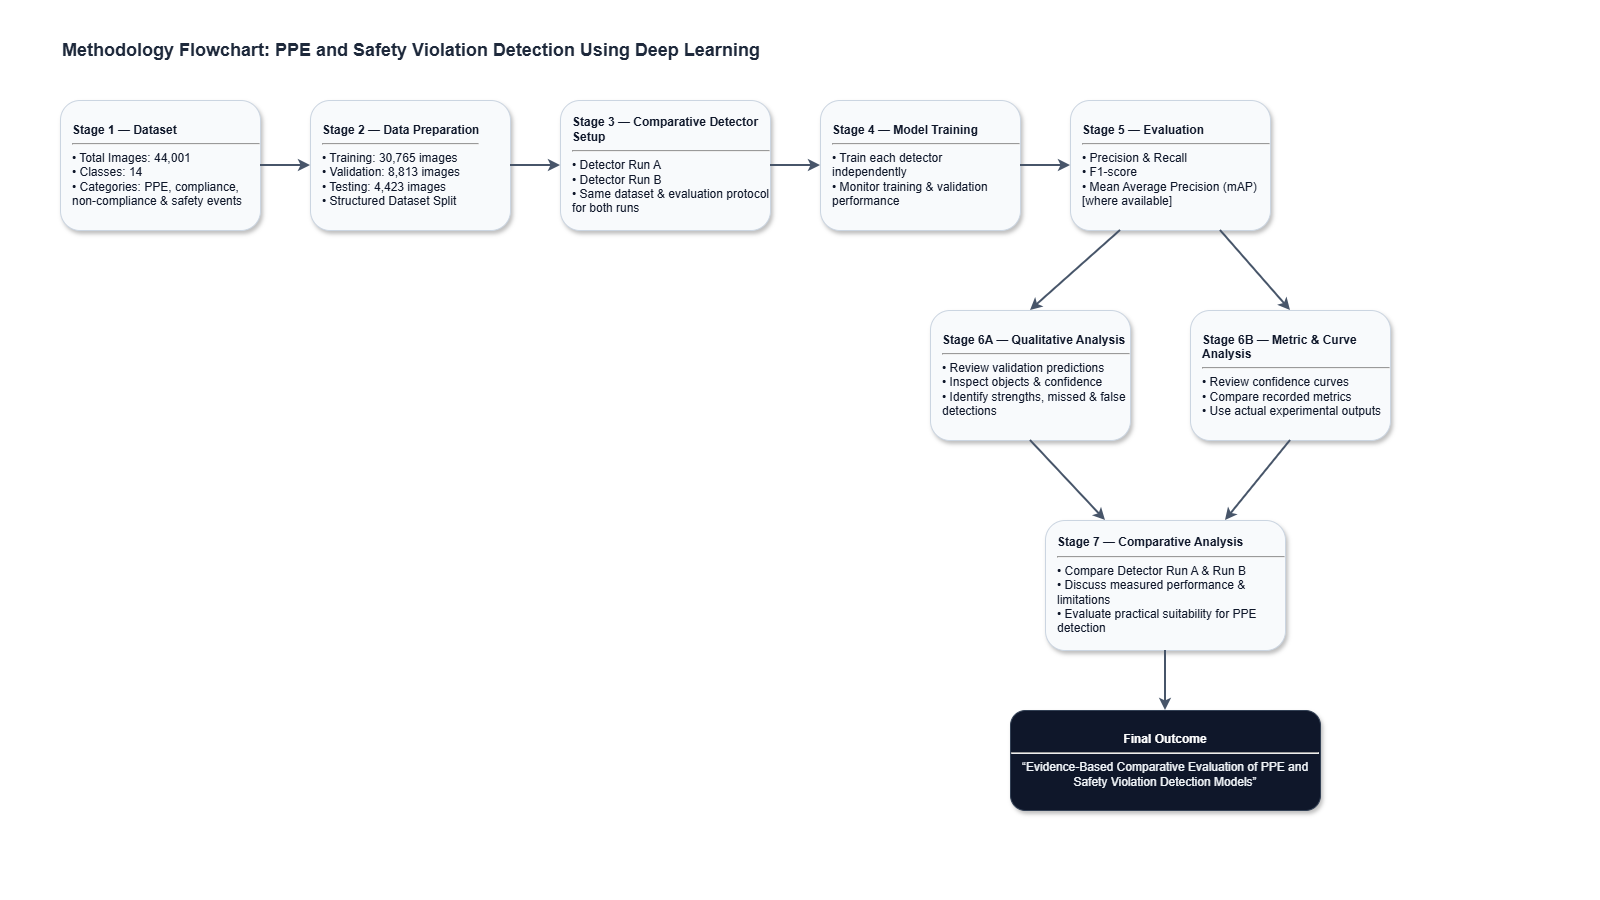

The diagram above was exported from draw.io. Its source (the exported page's mxGraphModel, read from the mxfile embedded in the PNG):
<mxGraphModel dx="1369" dy="1146" grid="1" gridSize="10" guides="1" tooltips="1" connect="1" arrows="1" fold="1" page="1" pageScale="1" pageWidth="1600" pageHeight="900" math="0" shadow="0">
  <root>
    <mxCell id="0" />
    <mxCell id="1" parent="0" />
    <mxCell id="title" parent="1" style="text;html=1;strokeColor=none;fillColor=none;align=left;verticalAlign=middle;whiteSpace=wrap;rounded=0;" value="&lt;b&gt;&lt;font style=&quot;font-size: 18px;&quot; color=&quot;#1e293b&quot;&gt;Methodology Flowchart: PPE and Safety Violation Detection Using Deep Learning&lt;/font&gt;&lt;/b&gt;" vertex="1">
      <mxGeometry height="40" width="900" x="60" y="30" as="geometry" />
    </mxCell>
    <mxCell id="box_stage1" parent="1" style="rounded=1;whiteSpace=wrap;html=1;fillColor=#f8fafc;strokeColor=#cbd5e1;fontColor=#0f172a;align=left;spacingLeft=10;shadow=1;" value="&lt;b&gt;Stage 1 — Dataset&lt;/b&gt;&lt;hr&gt;&amp;bull; Total Images: 44,001&lt;br&gt;&amp;bull; Classes: 14&lt;br&gt;&amp;bull; Categories: PPE, compliance, non-compliance &amp;amp; safety events" vertex="1">
      <mxGeometry height="130" width="200" x="60" y="100" as="geometry" />
    </mxCell>
    <mxCell id="conn_1_2" edge="1" parent="1" source="box_stage1" style="endArrow=classic;html=1;rounded=0;strokeColor=#475569;strokeWidth=2;" target="box_stage2" value="">
      <mxGeometry height="50" relative="1" width="50" as="geometry">
        <mxPoint x="300" y="250" as="sourcePoint" />
        <mxPoint x="350" y="200" as="targetPoint" />
      </mxGeometry>
    </mxCell>
    <mxCell id="box_stage2" parent="1" style="rounded=1;whiteSpace=wrap;html=1;fillColor=#f8fafc;strokeColor=#cbd5e1;fontColor=#0f172a;align=left;spacingLeft=10;shadow=1;" value="&lt;b&gt;Stage 2 — Data Preparation&lt;/b&gt;&lt;hr&gt;&amp;bull; Training: 30,765 images&lt;br&gt;&amp;bull; Validation: 8,813 images&lt;br&gt;&amp;bull; Testing: 4,423 images&lt;br&gt;&amp;bull; Structured Dataset Split" vertex="1">
      <mxGeometry height="130" width="200" x="310" y="100" as="geometry" />
    </mxCell>
    <mxCell id="conn_2_3" edge="1" parent="1" source="box_stage2" style="endArrow=classic;html=1;rounded=0;strokeColor=#475569;strokeWidth=2;" target="box_stage3" value="">
      <mxGeometry height="50" relative="1" width="50" as="geometry">
        <mxPoint x="550" y="250" as="sourcePoint" />
        <mxPoint x="600" y="200" as="targetPoint" />
      </mxGeometry>
    </mxCell>
    <mxCell id="box_stage3" parent="1" style="rounded=1;whiteSpace=wrap;html=1;fillColor=#f8fafc;strokeColor=#cbd5e1;fontColor=#0f172a;align=left;spacingLeft=10;shadow=1;" value="&lt;b&gt;Stage 3 — Comparative Detector Setup&lt;/b&gt;&lt;hr&gt;&amp;bull; Detector Run A&lt;br&gt;&amp;bull; Detector Run B&lt;br&gt;&amp;bull; Same dataset &amp;amp; evaluation protocol for both runs" vertex="1">
      <mxGeometry height="130" width="210" x="560" y="100" as="geometry" />
    </mxCell>
    <mxCell id="conn_3_4" edge="1" parent="1" source="box_stage3" style="endArrow=classic;html=1;rounded=0;strokeColor=#475569;strokeWidth=2;" target="box_stage4" value="">
      <mxGeometry height="50" relative="1" width="50" as="geometry">
        <mxPoint x="800" y="250" as="sourcePoint" />
        <mxPoint x="850" y="200" as="targetPoint" />
      </mxGeometry>
    </mxCell>
    <mxCell id="box_stage4" parent="1" style="rounded=1;whiteSpace=wrap;html=1;fillColor=#f8fafc;strokeColor=#cbd5e1;fontColor=#0f172a;align=left;spacingLeft=10;shadow=1;" value="&lt;b&gt;Stage 4 — Model Training&lt;/b&gt;&lt;hr&gt;&amp;bull; Train each detector independently&lt;br&gt;&amp;bull; Monitor training &amp;amp; validation performance" vertex="1">
      <mxGeometry height="130" width="200" x="820" y="100" as="geometry" />
    </mxCell>
    <mxCell id="conn_4_5" edge="1" parent="1" source="box_stage4" style="endArrow=classic;html=1;rounded=0;strokeColor=#475569;strokeWidth=2;" target="box_stage5" value="">
      <mxGeometry height="50" relative="1" width="50" as="geometry">
        <mxPoint x="1050" y="250" as="sourcePoint" />
        <mxPoint x="1100" y="200" as="targetPoint" />
      </mxGeometry>
    </mxCell>
    <mxCell id="box_stage5" parent="1" style="rounded=1;whiteSpace=wrap;html=1;fillColor=#f8fafc;strokeColor=#cbd5e1;fontColor=#0f172a;align=left;spacingLeft=10;shadow=1;" value="&lt;b&gt;Stage 5 — Evaluation&lt;/b&gt;&lt;hr&gt;&amp;bull; Precision &amp;amp; Recall&lt;br&gt;&amp;bull; F1-score&lt;br&gt;&amp;bull; Mean Average Precision (mAP) [where available]" vertex="1">
      <mxGeometry height="130" width="200" x="1070" y="100" as="geometry" />
    </mxCell>
    <mxCell id="conn_5_6a" edge="1" parent="1" source="box_stage5" style="endArrow=classic;html=1;rounded=0;strokeColor=#475569;strokeWidth=2;exitX=0.25;exitY=1;exitDx=0;exitDy=0;entryX=0.5;entryY=0;entryDx=0;entryDy=0;" target="box_stage6a" value="">
      <mxGeometry height="50" relative="1" width="50" as="geometry">
        <mxPoint x="1150" y="300" as="sourcePoint" />
        <mxPoint x="1000" y="300" as="targetPoint" />
      </mxGeometry>
    </mxCell>
    <mxCell id="conn_5_6b" edge="1" parent="1" source="box_stage5" style="endArrow=classic;html=1;rounded=0;strokeColor=#475569;strokeWidth=2;exitX=0.75;exitY=1;exitDx=0;exitDy=0;entryX=0.5;entryY=0;entryDx=0;entryDy=0;" target="box_stage6b" value="">
      <mxGeometry height="50" relative="1" width="50" as="geometry">
        <mxPoint x="1200" y="300" as="sourcePoint" />
        <mxPoint x="1250" y="300" as="targetPoint" />
      </mxGeometry>
    </mxCell>
    <mxCell id="box_stage6a" parent="1" style="rounded=1;whiteSpace=wrap;html=1;fillColor=#f8fafc;strokeColor=#cbd5e1;fontColor=#0f172a;align=left;spacingLeft=10;shadow=1;" value="&lt;b&gt;Stage 6A — Qualitative Analysis&lt;/b&gt;&lt;hr&gt;&amp;bull; Review validation predictions&lt;br&gt;&amp;bull; Inspect objects &amp;amp; confidence&lt;br&gt;&amp;bull; Identify strengths, missed &amp;amp; false detections" vertex="1">
      <mxGeometry height="130" width="200" x="930" y="310" as="geometry" />
    </mxCell>
    <mxCell id="box_stage6b" parent="1" style="rounded=1;whiteSpace=wrap;html=1;fillColor=#f8fafc;strokeColor=#cbd5e1;fontColor=#0f172a;align=left;spacingLeft=10;shadow=1;" value="&lt;b&gt;Stage 6B — Metric &amp; Curve Analysis&lt;/b&gt;&lt;hr&gt;&amp;bull; Review confidence curves&lt;br&gt;&amp;bull; Compare recorded metrics&lt;br&gt;&amp;bull; Use actual experimental outputs" vertex="1">
      <mxGeometry height="130" width="200" x="1190" y="310" as="geometry" />
    </mxCell>
    <mxCell id="conn_6a_7" edge="1" parent="1" source="box_stage6a" style="endArrow=classic;html=1;rounded=0;strokeColor=#475569;strokeWidth=2;exitX=0.5;exitY=1;exitDx=0;exitDy=0;entryX=0.25;entryY=0;entryDx=0;entryDy=0;" target="box_stage7" value="">
      <mxGeometry height="50" relative="1" width="50" as="geometry">
        <mxPoint x="1000" y="500" as="sourcePoint" />
        <mxPoint x="1050" y="500" as="targetPoint" />
      </mxGeometry>
    </mxCell>
    <mxCell id="conn_6b_7" edge="1" parent="1" source="box_stage6b" style="endArrow=classic;html=1;rounded=0;strokeColor=#475569;strokeWidth=2;exitX=0.5;exitY=1;exitDx=0;exitDy=0;entryX=0.75;entryY=0;entryDx=0;entryDy=0;" target="box_stage7" value="">
      <mxGeometry height="50" relative="1" width="50" as="geometry">
        <mxPoint x="1250" y="500" as="sourcePoint" />
        <mxPoint x="1150" y="500" as="targetPoint" />
      </mxGeometry>
    </mxCell>
    <mxCell id="box_stage7" parent="1" style="rounded=1;whiteSpace=wrap;html=1;fillColor=#f8fafc;strokeColor=#cbd5e1;fontColor=#0f172a;align=left;spacingLeft=10;shadow=1;" value="&lt;b&gt;Stage 7 — Comparative Analysis&lt;/b&gt;&lt;hr&gt;&amp;bull; Compare Detector Run A &amp;amp; Run B&lt;br&gt;&amp;bull; Discuss measured performance &amp;amp; limitations&lt;br&gt;&amp;bull; Evaluate practical suitability for PPE detection" vertex="1">
      <mxGeometry height="130" width="240" x="1045" y="520" as="geometry" />
    </mxCell>
    <mxCell id="conn_7_final" edge="1" parent="1" source="box_stage7" style="endArrow=classic;html=1;rounded=0;strokeColor=#475569;strokeWidth=2;" target="box_final" value="">
      <mxGeometry height="50" relative="1" width="50" as="geometry">
        <mxPoint x="1150" y="680" as="sourcePoint" />
        <mxPoint x="1150" y="730" as="targetPoint" />
      </mxGeometry>
    </mxCell>
    <mxCell id="box_final" parent="1" style="rounded=1;whiteSpace=wrap;html=1;fillColor=#0f172a;strokeColor=#334155;fontColor=#ffffff;align=center;shadow=1;" value="&lt;b&gt;&lt;font color=&quot;#ffffff&quot;&gt;Final Outcome&lt;/font&gt;&lt;/b&gt;&lt;hr&gt;&lt;font color=&quot;#f1f5f9&quot;&gt;“Evidence-Based Comparative Evaluation of PPE and Safety Violation Detection Models”&lt;/font&gt;" vertex="1">
      <mxGeometry height="100" width="310" x="1010" y="710" as="geometry" />
    </mxCell>
  </root>
</mxGraphModel>